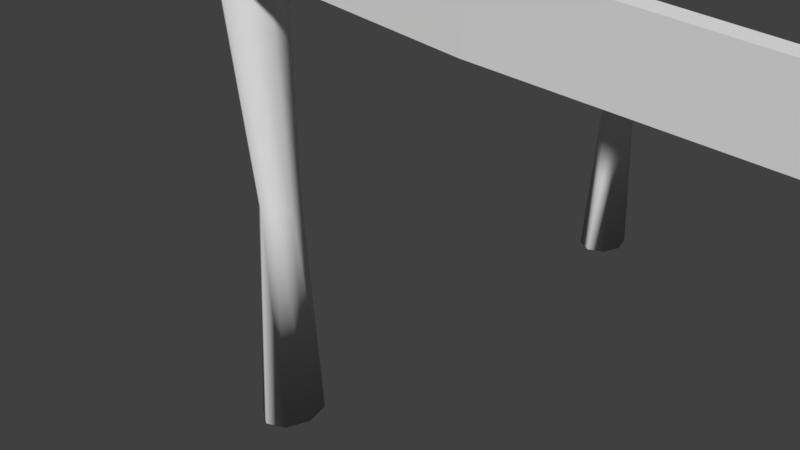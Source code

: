 # Source: Impalcatura1.blend  (saved by Blender 2.78.0; exported with 4.5.12 LTS)
import bpy
from mathutils import Matrix  # noqa: F401  (used for matrix-valued properties, if any)

bpy.ops.wm.read_factory_settings(use_empty=True)
scene = bpy.context.scene
scene.name = 'Scene'

# ---- collections
col_collection_1 = bpy.data.collections.new('Collection 1'); scene.collection.children.link(col_collection_1)

# ---- world
world_world = bpy.data.worlds.new('World'); scene.world = world_world
world_world.color = (0.05088, 0.05088, 0.05088)
world_world.use_sun_shadow = False
world_world.sun_shadow_jitter_overblur = 0.0
world_world.cycles.sampling_method = 'MANUAL'

# ---- cameras
cam_camera = bpy.data.cameras.new('Camera')
cam_camera.clip_end = 100.0
cam_camera.lens = 35.0
cam_camera.sensor_width = 32.0
cam_camera.sensor_height = 18.0
cam_camera.ortho_scale = 7.314
cam_camera.dof.focus_distance = 0.0
cam_camera.dof.aperture_fstop = 128.0

# ---- meshes
me_cube_001 = bpy.data.meshes.new('Cube.001')
me_cube_001.from_pydata([(0.003547, 41.94, 30.59), (1.783, 38.01, 30.32), (0.003547, 66.32, 30.59), (1.779, 73.63, 30.59), (0.003547, 41.94, 29.19), (1.783, 38.01, 28.92), (0.003547, 66.32, 29.19), (1.779, 73.63, 29.19), (0.001873, 5.085, 30.19), (1.777, -5.698, 30.19), (0.006147, 37.2, 30.16), (1.781, 29.69, 30.19), (1.779, -14.06, 29.19), (-0.00222, -0.01403, 29.23), (1.779, -38.44, 29.19), (-0.00222, -24.39, 29.23), (1.779, -14.06, 30.19), (-0.00222, -0.01403, 30.22), (1.779, -38.44, 30.19), (-0.00222, -24.39, 30.22), (0.0007753, 7.125, 29.31), (1.777, -5.698, 29.19), (0.005823, 40.47, 29.19), (1.781, 29.69, 29.19), (0.3109, 6.214, 29.28), (0.7549, -0.9009, 29.18), (1.198, -2.182, 29.19), (1.202, 33.2, 29.19), (0.7584, 35.9, 29.19), (0.3142, 35.59, 29.28), (1.202, 33.2, 30.36), (0.7584, 35.9, 30.19), (0.3142, 35.59, 30.1), (0.3109, 6.214, 29.99), (0.7549, -0.9009, 30.17), (1.198, -2.182, 30.19), (0.004089, 24.94, 30.19), (1.77, 14.16, 29.19), (0.004089, 24.94, 29.19), (1.77, 14.16, 30.19), (1.2, 17.68, 30.28), (0.7568, 19.75, 30.18), (0.3128, 22.7, 29.99), (1.2, 17.68, 29.19), (0.7568, 19.75, 29.19), (0.3128, 22.7, 29.28), (0.2098, 40.05, 29.09), (0.565, 41.94, 29.19), (0.9202, 38.32, 28.99), (1.275, 41.94, 29.19), (1.275, 66.32, 29.19), (0.9202, 69.94, 28.99), (0.565, 66.32, 29.19), (0.2098, 68.21, 29.09), (0.2098, 40.05, 30.7), (0.565, 39.5, 30.59), (0.9202, 38.32, 30.8), (1.275, 41.94, 30.59), (1.275, 66.32, 30.59), (0.9202, 69.94, 30.8), (0.565, 63.88, 30.59), (0.2098, 68.21, 30.7), (1.19, -5.003, 29.09), (1.443, -7.662, 29.31), (0.936, -6.035, 29.13), (0.6823, -7.662, 29.19), (0.4286, -7.662, 29.19), (0.1749, -7.662, 29.19), (0.1749, -32.04, 29.19), (0.4286, -32.04, 29.19), (0.6823, -32.04, 29.19), (0.936, -33.67, 29.13), (1.19, -34.7, 29.09), (1.443, -32.04, 29.31), (1.443, -7.662, 30.07), (1.19, -5.003, 30.3), (0.936, -6.035, 30.25), (0.6823, -7.662, 30.19), (0.4284, -8.691, 30.04), (0.1749, -7.662, 30.43), (0.1749, -32.04, 30.43), (0.4284, -33.07, 30.04), (0.6823, -32.04, 30.19), (0.936, -33.67, 30.25), (1.19, -34.7, 30.3), (1.443, -32.04, 30.07), (1.62, -50.07, 57.71), (1.62, -50.07, -3.467), (1.592, -47.86, 57.34), (1.59, -47.86, -3.467), (1.581, -42.53, 57.19), (1.578, -42.53, -3.467), (1.592, -37.19, 57.34), (1.59, -37.19, -3.467), (1.62, -34.98, 57.71), (1.62, -34.98, -3.467), (1.648, -37.19, 58.08), (1.65, -37.19, -3.467), (1.659, -42.53, 58.24), (1.662, -42.53, -3.467), (1.648, -47.86, 58.08), (1.65, -47.86, -3.467), (1.62, -42.37, 46.15), (1.62, -47.99, 31.46), (1.62, -52.53, 21.01), (1.62, -47.2, 8.769), (1.601, -45.83, 8.769), (1.592, -50.49, 21.01), (1.598, -46.39, 31.46), (1.595, -40.84, 45.95), (1.594, -42.53, 8.769), (1.581, -45.56, 21.01), (1.589, -42.53, 31.46), (1.585, -37.15, 45.48), (1.601, -39.22, 8.769), (1.592, -40.63, 21.01), (1.598, -38.66, 31.46), (1.595, -33.45, 45.0), (1.62, -37.86, 8.769), (1.62, -38.59, 21.01), (1.62, -37.06, 31.46), (1.62, -31.92, 44.8), (1.638, -39.22, 8.769), (1.647, -40.63, 21.01), (1.641, -38.66, 31.46), (1.645, -33.45, 45.0), (1.646, -42.53, 8.769), (1.659, -45.56, 21.01), (1.65, -42.53, 31.46), (1.655, -37.15, 45.48), (1.638, -45.83, 8.769), (1.647, -50.49, 21.01), (1.641, -46.39, 31.46), (1.645, -40.84, 45.95), (0.1632, -50.07, 57.71), (0.1632, -50.07, -3.467), (0.1909, -47.86, 57.34), (0.193, -47.86, -3.467), (0.2024, -42.53, 57.19), (0.2053, -42.53, -3.467), (0.1909, -37.19, 57.34), (0.193, -37.19, -3.467), (0.1632, -34.98, 57.71), (0.1632, -34.98, -3.467), (0.1354, -37.19, 58.08), (0.1334, -37.19, -3.467), (0.1239, -42.53, 58.24), (0.1211, -42.53, -3.467), (0.1354, -47.86, 58.08), (0.1334, -47.86, -3.467), (0.1632, -42.37, 46.15), (0.1632, -47.99, 31.46), (0.1632, -52.53, 21.01), (0.1632, -47.2, 8.769), (0.1816, -45.83, 8.769), (0.1907, -50.49, 21.01), (0.1848, -46.39, 31.46), (0.1881, -40.84, 45.95), (0.1892, -42.53, 8.769), (0.2021, -45.56, 21.01), (0.1937, -42.53, 31.46), (0.1984, -37.15, 45.48), (0.1816, -39.22, 8.769), (0.1907, -40.63, 21.01), (0.1848, -38.66, 31.46), (0.1881, -33.45, 45.0), (0.1632, -37.86, 8.769), (0.1632, -38.59, 21.01), (0.1632, -37.06, 31.46), (0.1632, -31.92, 44.8), (0.1447, -39.22, 8.769), (0.1357, -40.63, 21.01), (0.1416, -38.66, 31.46), (0.1382, -33.45, 45.0), (0.1371, -42.53, 8.769), (0.1243, -45.56, 21.01), (0.1326, -42.53, 31.46), (0.1279, -37.15, 45.48), (0.1447, -45.83, 8.769), (0.1357, -50.49, 21.01), (0.1416, -46.39, 31.46), (0.1382, -40.84, 45.95), (1.62, 81.5, 57.71), (1.62, 81.5, -3.467), (1.592, 79.29, 57.34), (1.59, 79.29, -3.467), (1.581, 73.95, 57.19), (1.578, 73.95, -3.467), (1.592, 68.62, 57.34), (1.59, 68.62, -3.467), (1.62, 66.41, 57.71), (1.62, 66.41, -3.467), (1.648, 68.62, 58.08), (1.65, 68.62, -3.467), (1.659, 73.95, 58.24), (1.662, 73.95, -3.467), (1.648, 79.29, 58.08), (1.65, 79.29, -3.467), (1.62, 73.8, 46.15), (1.62, 79.42, 31.46), (1.62, 83.95, 21.01), (1.62, 78.62, 8.769), (1.601, 77.25, 8.769), (1.592, 81.91, 21.01), (1.598, 77.82, 31.46), (1.595, 72.27, 45.95), (1.594, 73.95, 8.769), (1.581, 76.98, 21.01), (1.589, 73.95, 31.46), (1.585, 68.57, 45.48), (1.601, 70.65, 8.769), (1.592, 72.05, 21.01), (1.598, 70.09, 31.46), (1.595, 64.87, 45.0), (1.62, 69.28, 8.769), (1.62, 70.01, 21.01), (1.62, 68.48, 31.46), (1.62, 63.34, 44.8), (1.638, 70.65, 8.769), (1.647, 72.05, 21.01), (1.641, 70.09, 31.46), (1.645, 64.87, 45.0), (1.646, 73.95, 8.769), (1.659, 76.98, 21.01), (1.65, 73.95, 31.46), (1.655, 68.57, 45.48), (1.638, 77.25, 8.769), (1.647, 81.91, 21.01), (1.641, 77.82, 31.46), (1.645, 72.27, 45.95), (0.1632, 81.5, 57.71), (0.1632, 81.5, -3.467), (0.1909, 79.29, 57.34), (0.193, 79.29, -3.467), (0.2024, 73.95, 57.19), (0.2053, 73.95, -3.467), (0.1909, 68.62, 57.34), (0.193, 68.62, -3.467), (0.1632, 66.41, 57.71), (0.1632, 66.41, -3.467), (0.1354, 68.62, 58.08), (0.1334, 68.62, -3.467), (0.1239, 73.95, 58.24), (0.1211, 73.95, -3.467), (0.1354, 79.29, 58.08), (0.1334, 79.29, -3.467), (0.1632, 73.8, 46.15), (0.1632, 79.42, 31.46), (0.1632, 83.95, 21.01), (0.1632, 78.62, 8.769), (0.1816, 77.25, 8.769), (0.1907, 81.91, 21.01), (0.1848, 77.82, 31.46), (0.1881, 72.27, 45.95), (0.1892, 73.95, 8.769), (0.2021, 76.98, 21.01), (0.1937, 73.95, 31.46), (0.1984, 68.57, 45.48), (0.1816, 70.65, 8.769), (0.1907, 72.05, 21.01), (0.1848, 70.09, 31.46), (0.1881, 64.87, 45.0), (0.1632, 69.28, 8.769), (0.1632, 70.01, 21.01), (0.1632, 68.48, 31.46), (0.1632, 63.34, 44.8), (0.1447, 70.65, 8.769), (0.1357, 72.05, 21.01), (0.1416, 70.09, 31.46), (0.1382, 64.87, 45.0), (0.1371, 73.95, 8.769), (0.1243, 76.98, 21.01), (0.1326, 73.95, 31.46), (0.1279, 68.57, 45.48), (0.1447, 77.25, 8.769), (0.1357, 81.91, 21.01), (0.1416, 77.82, 31.46), (0.1382, 72.27, 45.95), (-0.1049, -53.06, 23.97), (-0.1103, -52.46, 21.97), (-0.104, -55.94, 23.97), (-0.1094, -55.33, 21.97), (1.893, -50.47, 18.42), (1.886, -49.64, 15.7), (1.895, -54.39, 18.42), (1.887, -53.56, 15.7), (1.254, -54.59, 20.03), (0.5892, -56.14, 22.47), (0.5808, -55.2, 19.38), (1.248, -53.94, 17.88), (0.5878, -51.68, 22.47), (1.253, -51.49, 20.03), (1.247, -50.83, 17.88), (0.5794, -50.74, 19.38), (-0.1076, 71.8, 38.5), (-0.1076, 72.49, 40.57), (-0.1068, 68.99, 38.44), (-0.1067, 69.67, 40.5), (1.89, 90.74, 37.69), (1.89, 91.68, 40.51), (1.891, 86.91, 37.61), (1.891, 87.85, 40.42), (1.251, 81.46, 38.05), (0.5849, 74.45, 37.7), (0.585, 75.51, 40.9), (1.251, 82.2, 40.28), (0.5835, 78.81, 37.8), (1.25, 84.49, 38.12), (1.25, 85.24, 40.35), (0.5836, 79.88, 41.0), (1.983, 82.22, 58.26), (1.994, 82.9, 56.16), (1.982, 84.87, 58.42), (1.993, 85.56, 56.32), (0.01414, 80.64, 46.23), (0.02931, 81.58, 43.36), (0.01306, 84.26, 46.45), (0.02822, 85.19, 43.58), (0.6451, 84.29, 50.09), (1.298, 85.07, 54.75), (1.315, 86.14, 51.5), (0.6571, 85.03, 47.83), (1.299, 80.96, 54.51), (0.646, 81.43, 49.92), (0.658, 82.17, 47.65), (1.316, 82.03, 51.25)], [], [(53, 46, 4, 6), (49, 5, 1, 57), (61, 2, 0, 54), (53, 6, 2, 61), (26, 21, 9, 35), (67, 68, 15, 13), (79, 17, 19, 80), (13, 15, 19, 17), (14, 12, 16, 18), (73, 14, 18, 85), (67, 13, 17, 79), (45, 24, 20, 38), (42, 36, 8, 33), (37, 23, 11, 39), (38, 20, 8, 36), (29, 22, 10, 32), (23, 27, 30, 11), (27, 28, 31, 30), (28, 29, 32, 31), (39, 40, 35, 9), (40, 41, 34, 35), (41, 42, 33, 34), (37, 21, 26, 43), (43, 26, 25, 44), (44, 25, 24, 45), (20, 24, 33, 8), (24, 25, 34, 33), (25, 26, 35, 34), (28, 44, 45, 29), (27, 43, 44, 28), (23, 37, 43, 27), (31, 32, 42, 41), (30, 31, 41, 40), (11, 30, 40, 39), (22, 38, 36, 10), (21, 37, 39, 9), (32, 10, 36, 42), (29, 45, 38, 22), (7, 50, 58, 3), (50, 51, 59, 58), (51, 52, 60, 59), (52, 53, 61, 60), (3, 58, 57, 1), (58, 59, 56, 57), (59, 60, 55, 56), (60, 61, 54, 55), (4, 46, 54, 0), (46, 47, 55, 54), (47, 48, 56, 55), (48, 49, 57, 56), (7, 5, 49, 50), (50, 49, 48, 51), (51, 48, 47, 52), (52, 47, 46, 53), (1, 5, 7, 3), (12, 63, 74, 16), (63, 62, 75, 74), (62, 64, 76, 75), (64, 65, 77, 76), (65, 66, 78, 77), (66, 67, 79, 78), (15, 68, 80, 19), (68, 69, 81, 80), (69, 70, 82, 81), (70, 71, 83, 82), (71, 72, 84, 83), (72, 73, 85, 84), (16, 74, 85, 18), (74, 75, 84, 85), (75, 76, 83, 84), (76, 77, 82, 83), (77, 78, 81, 82), (78, 79, 80, 81), (12, 14, 73, 63), (63, 73, 72, 62), (62, 72, 71, 64), (64, 71, 70, 65), (65, 70, 69, 66), (66, 69, 68, 67), (4, 0, 2, 6), (105, 87, 89, 106), (106, 89, 91, 110), (110, 91, 93, 114), (114, 93, 95, 118), (118, 95, 97, 122), (122, 97, 99, 126), (89, 87, 101, 99, 97, 95, 93, 91), (126, 99, 101, 130), (130, 101, 87, 105), (86, 88, 90, 92, 94, 96, 98, 100), (100, 133, 102, 86), (133, 132, 103, 102), (132, 131, 104, 103), (131, 130, 105, 104), (98, 129, 133, 100), (129, 128, 132, 133), (128, 127, 131, 132), (127, 126, 130, 131), (96, 125, 129, 98), (125, 124, 128, 129), (124, 123, 127, 128), (123, 122, 126, 127), (94, 121, 125, 96), (121, 120, 124, 125), (120, 119, 123, 124), (119, 118, 122, 123), (92, 117, 121, 94), (117, 116, 120, 121), (116, 115, 119, 120), (115, 114, 118, 119), (90, 113, 117, 92), (113, 112, 116, 117), (112, 111, 115, 116), (111, 110, 114, 115), (88, 109, 113, 90), (109, 108, 112, 113), (108, 107, 111, 112), (107, 106, 110, 111), (86, 102, 109, 88), (102, 103, 108, 109), (103, 104, 107, 108), (104, 105, 106, 107), (153, 154, 137, 135), (154, 158, 139, 137), (158, 162, 141, 139), (162, 166, 143, 141), (166, 170, 145, 143), (170, 174, 147, 145), (137, 139, 141, 143, 145, 147, 149, 135), (174, 178, 149, 147), (178, 153, 135, 149), (134, 148, 146, 144, 142, 140, 138, 136), (148, 134, 150, 181), (181, 150, 151, 180), (180, 151, 152, 179), (179, 152, 153, 178), (146, 148, 181, 177), (177, 181, 180, 176), (176, 180, 179, 175), (175, 179, 178, 174), (144, 146, 177, 173), (173, 177, 176, 172), (172, 176, 175, 171), (171, 175, 174, 170), (142, 144, 173, 169), (169, 173, 172, 168), (168, 172, 171, 167), (167, 171, 170, 166), (140, 142, 169, 165), (165, 169, 168, 164), (164, 168, 167, 163), (163, 167, 166, 162), (138, 140, 165, 161), (161, 165, 164, 160), (160, 164, 163, 159), (159, 163, 162, 158), (136, 138, 161, 157), (157, 161, 160, 156), (156, 160, 159, 155), (155, 159, 158, 154), (134, 136, 157, 150), (150, 157, 156, 151), (151, 156, 155, 152), (152, 155, 154, 153), (201, 202, 185, 183), (202, 206, 187, 185), (206, 210, 189, 187), (210, 214, 191, 189), (214, 218, 193, 191), (218, 222, 195, 193), (185, 187, 189, 191, 193, 195, 197, 183), (222, 226, 197, 195), (226, 201, 183, 197), (182, 196, 194, 192, 190, 188, 186, 184), (196, 182, 198, 229), (229, 198, 199, 228), (228, 199, 200, 227), (227, 200, 201, 226), (194, 196, 229, 225), (225, 229, 228, 224), (224, 228, 227, 223), (223, 227, 226, 222), (192, 194, 225, 221), (221, 225, 224, 220), (220, 224, 223, 219), (219, 223, 222, 218), (190, 192, 221, 217), (217, 221, 220, 216), (216, 220, 219, 215), (215, 219, 218, 214), (188, 190, 217, 213), (213, 217, 216, 212), (212, 216, 215, 211), (211, 215, 214, 210), (186, 188, 213, 209), (209, 213, 212, 208), (208, 212, 211, 207), (207, 211, 210, 206), (184, 186, 209, 205), (205, 209, 208, 204), (204, 208, 207, 203), (203, 207, 206, 202), (182, 184, 205, 198), (198, 205, 204, 199), (199, 204, 203, 200), (200, 203, 202, 201), (249, 231, 233, 250), (250, 233, 235, 254), (254, 235, 237, 258), (258, 237, 239, 262), (262, 239, 241, 266), (266, 241, 243, 270), (233, 231, 245, 243, 241, 239, 237, 235), (270, 243, 245, 274), (274, 245, 231, 249), (230, 232, 234, 236, 238, 240, 242, 244), (244, 277, 246, 230), (277, 276, 247, 246), (276, 275, 248, 247), (275, 274, 249, 248), (242, 273, 277, 244), (273, 272, 276, 277), (272, 271, 275, 276), (271, 270, 274, 275), (240, 269, 273, 242), (269, 268, 272, 273), (268, 267, 271, 272), (267, 266, 270, 271), (238, 265, 269, 240), (265, 264, 268, 269), (264, 263, 267, 268), (263, 262, 266, 267), (236, 261, 265, 238), (261, 260, 264, 265), (260, 259, 263, 264), (259, 258, 262, 263), (234, 257, 261, 236), (257, 256, 260, 261), (256, 255, 259, 260), (255, 254, 258, 259), (232, 253, 257, 234), (253, 252, 256, 257), (252, 251, 255, 256), (251, 250, 254, 255), (230, 246, 253, 232), (246, 247, 252, 253), (247, 248, 251, 252), (248, 249, 250, 251), (278, 279, 281, 280), (286, 289, 285, 284), (284, 285, 283, 282), (290, 293, 279, 278), (286, 284, 282, 291), (288, 281, 279, 293), (285, 289, 292, 283), (289, 288, 293, 292), (280, 287, 290, 278), (287, 286, 291, 290), (282, 283, 292, 291), (291, 292, 293, 290), (280, 281, 288, 287), (287, 288, 289, 286), (294, 296, 297, 295), (302, 300, 301, 305), (300, 298, 299, 301), (306, 294, 295, 309), (302, 307, 298, 300), (304, 309, 295, 297), (301, 299, 308, 305), (305, 308, 309, 304), (296, 294, 306, 303), (303, 306, 307, 302), (298, 307, 308, 299), (307, 306, 309, 308), (296, 303, 304, 297), (303, 302, 305, 304), (310, 311, 313, 312), (318, 321, 317, 316), (316, 317, 315, 314), (322, 325, 311, 310), (318, 316, 314, 323), (320, 313, 311, 325), (317, 321, 324, 315), (321, 320, 325, 324), (312, 319, 322, 310), (319, 318, 323, 322), (314, 315, 324, 323), (323, 324, 325, 322), (312, 313, 320, 319), (319, 320, 321, 318)])
me_cube_001.polygons.foreach_set('use_smooth', [0, 0, 0, 0, 0, 0, 0, 0, 0, 0, 0, 0, 0, 0, 0, 0, 0, 0, 0, 0, 0, 0, 0, 0, 0, 0, 0, 0, 0, 0, 0, 0, 0, 0, 0, 0, 0, 0, 0, 0, 0, 0, 0, 0, 0, 0, 0, 0, 0, 0, 0, 0, 0, 0, 0, 0, 0, 0, 0, 0, 0, 0, 0, 0, 0, 0, 0, 0, 0, 0, 0, 0, 0, 0, 0, 0, 0, 0, 0, 0, 1, 1, 1, 1, 1, 1, 1, 1, 1, 1, 1, 1, 1, 1, 1, 1, 1, 1, 1, 1, 1, 1, 1, 1, 1, 1, 1, 1, 1, 1, 1, 1, 1, 1, 1, 1, 1, 1, 1, 1, 1, 1, 1, 1, 1, 1, 1, 1, 1, 1, 1, 1, 1, 1, 1, 1, 1, 1, 1, 1, 1, 1, 1, 1, 1, 1, 1, 1, 1, 1, 1, 1, 1, 1, 1, 1, 1, 1, 1, 1, 1, 1, 1, 1, 1, 1, 1, 1, 1, 1, 1, 1, 1, 1, 1, 1, 1, 1, 1, 1, 1, 1, 1, 1, 1, 1, 1, 1, 1, 1, 1, 1, 1, 1, 1, 1, 1, 1, 1, 1, 1, 1, 1, 1, 1, 1, 1, 1, 1, 1, 1, 1, 1, 1, 1, 1, 1, 1, 1, 1, 1, 1, 1, 1, 1, 1, 1, 1, 1, 1, 1, 1, 1, 1, 1, 1, 1, 1, 1, 1, 1, 1, 1, 1, 1, 1, 1, 1, 0, 0, 0, 0, 0, 0, 0, 0, 0, 0, 0, 0, 0, 0, 0, 0, 0, 0, 0, 0, 0, 0, 0, 0, 0, 0, 0, 0, 0, 0, 0, 0, 0, 0, 0, 0, 0, 0, 0, 0, 0, 0])
_uv = me_cube_001.uv_layers.new(name='UVMap')
_uv.uv.foreach_set('vector', [0.8015, 0.3152, 0.8015, 0.4417, 1.001, 0.4417, 1.001, 0.3152, 0.2, 0.7978, 3.166e-05, 0.7978, 3.16e-05, 0.5798, 0.2, 0.5798, 0.8, 0.6593, 0.9999, 0.6593, 0.9999, 0.86, 0.8, 0.86, 0.8, 0.506, 1.0, 0.506, 1.0, 0.6059, 0.8, 0.6059, 0.25, 0.7978, 3.166e-05, 0.7978, 3.16e-05, 0.5798, 0.25, 0.5798, 0.8586, 0.3152, 0.8586, 0.4417, 1.001, 0.4417, 1.001, 0.3152, 0.8571, 0.2861, 0.9999, 0.2861, 0.9999, 0.4832, 0.8571, 0.4832, 0.0003563, 0.4421, 0.4697, 0.4437, 0.4697, 0.5072, -0.002744, 0.5041, 0.9986, 0.5047, 0.5034, 0.5047, 0.5034, 0.4452, 0.9986, 0.4452, 0.1429, 0.7978, 3.166e-05, 0.7978, 3.16e-05, 0.5798, 0.1429, 0.5798, 0.8571, 0.506, 1.0, 0.506, 1.0, 0.6059, 0.8571, 0.6059, 0.7515, 0.3785, 0.7515, 0.4417, 1.001, 0.4417, 1.001, 0.3785, 0.7524, 0.7577, 1.002, 0.7577, 1.002, 0.8528, 0.7524, 0.8528, 0.751, 0.5047, 0.5034, 0.5047, 0.5034, 0.4452, 0.751, 0.4452, 0.235, 0.4429, 0.4697, 0.4437, 0.4697, 0.5072, 0.2335, 0.5057, 0.75, 0.506, 1.0, 0.506, 1.0, 0.6059, 0.75, 0.6059, 3.16e-05, 0.506, 0.25, 0.506, 0.25, 0.6059, 3.172e-05, 0.6059, 0.25, 0.506, 0.5, 0.506, 0.5, 0.6059, 0.25, 0.6059, 0.5, 0.506, 0.75, 0.506, 0.75, 0.6059, 0.5, 0.6059, 0.002544, 0.7577, 0.2525, 0.7577, 0.2525, 0.8528, 0.002544, 0.8528, 0.2525, 0.7577, 0.5025, 0.7577, 0.5025, 0.8528, 0.2525, 0.8528, 0.5025, 0.7577, 0.7524, 0.7577, 0.7524, 0.8528, 0.5025, 0.8528, 0.001633, 0.3785, 0.001633, 0.4417, 0.2516, 0.4417, 0.2516, 0.3785, 0.2516, 0.3785, 0.2516, 0.4417, 0.5016, 0.4417, 0.5016, 0.3785, 0.5016, 0.3785, 0.5016, 0.4417, 0.7515, 0.4417, 0.7515, 0.3785, 1.0, 0.7978, 0.75, 0.7978, 0.75, 0.5798, 1.0, 0.5798, 0.75, 0.7978, 0.5, 0.7978, 0.5, 0.5798, 0.75, 0.5798, 0.5, 0.7978, 0.25, 0.7978, 0.25, 0.5798, 0.5, 0.5798, 0.5016, 0.3152, 0.5016, 0.3785, 0.7515, 0.3785, 0.7515, 0.3152, 0.2516, 0.3152, 0.2516, 0.3785, 0.5016, 0.3785, 0.5016, 0.3152, 0.001633, 0.3152, 0.001633, 0.3785, 0.2516, 0.3785, 0.2516, 0.3152, 0.5025, 0.6627, 0.7524, 0.6627, 0.7524, 0.7577, 0.5025, 0.7577, 0.2525, 0.6627, 0.5025, 0.6627, 0.5025, 0.7577, 0.2525, 0.7577, 0.002544, 0.6627, 0.2525, 0.6627, 0.2525, 0.7577, 0.002544, 0.7577, 0.0003563, 0.4421, 0.235, 0.4429, 0.2335, 0.5057, -0.002744, 0.5041, 0.9986, 0.5047, 0.751, 0.5047, 0.751, 0.4452, 0.9986, 0.4452, 0.7524, 0.6627, 1.002, 0.6627, 1.002, 0.7577, 0.7524, 0.7577, 0.7515, 0.3152, 0.7515, 0.3785, 1.001, 0.3785, 1.001, 0.3152, 3.16e-05, 0.506, 0.2, 0.506, 0.2, 0.6059, 3.172e-05, 0.6059, 0.2, 0.506, 0.4, 0.506, 0.4, 0.6059, 0.2, 0.6059, 0.4, 0.506, 0.6, 0.506, 0.6, 0.6059, 0.4, 0.6059, 0.6, 0.506, 0.8, 0.506, 0.8, 0.6059, 0.6, 0.6059, 8.29e-05, 0.6593, 0.2, 0.6593, 0.2, 0.86, 8.296e-05, 0.86, 0.2, 0.6593, 0.4, 0.6593, 0.4, 0.86, 0.2, 0.86, 0.4, 0.6593, 0.6, 0.6593, 0.6, 0.86, 0.4, 0.86, 0.6, 0.6593, 0.8, 0.6593, 0.8, 0.86, 0.6, 0.86, 1.0, 0.7978, 0.8, 0.7978, 0.8, 0.5798, 1.0, 0.5798, 0.8, 0.7978, 0.6, 0.7978, 0.6, 0.5798, 0.8, 0.5798, 0.6, 0.7978, 0.4, 0.7978, 0.4, 0.5798, 0.6, 0.5798, 0.4, 0.7978, 0.2, 0.7978, 0.2, 0.5798, 0.4, 0.5798, 0.001633, 0.3152, 0.001633, 0.4417, 0.2016, 0.4417, 0.2016, 0.3152, 0.2016, 0.3152, 0.2016, 0.4417, 0.4016, 0.4417, 0.4016, 0.3152, 0.4016, 0.3152, 0.4016, 0.4417, 0.6015, 0.4417, 0.6015, 0.3152, 0.6015, 0.3152, 0.6015, 0.4417, 0.8015, 0.4417, 0.8015, 0.3152, 8.296e-05, 0.3183, 0.001633, 0.4417, 3.16e-05, 0.506, 8.29e-05, 0.1945, 3.16e-05, 0.506, 0.1429, 0.506, 0.1429, 0.6059, 3.172e-05, 0.6059, 0.1429, 0.506, 0.2857, 0.506, 0.2857, 0.6059, 0.1429, 0.6059, 0.2857, 0.506, 0.4286, 0.506, 0.4286, 0.6059, 0.2857, 0.6059, 0.4286, 0.506, 0.5714, 0.506, 0.5714, 0.6059, 0.4286, 0.6059, 0.5714, 0.506, 0.7143, 0.506, 0.7143, 0.6059, 0.5714, 0.6059, 0.7143, 0.506, 0.8571, 0.506, 0.8571, 0.6059, 0.7143, 0.6059, 1.0, 0.7978, 0.8571, 0.7978, 0.8571, 0.5798, 1.0, 0.5798, 0.8571, 0.7978, 0.7143, 0.7978, 0.7143, 0.5798, 0.8571, 0.5798, 0.7143, 0.7978, 0.5714, 0.7978, 0.5714, 0.5798, 0.7143, 0.5798, 0.5714, 0.7978, 0.4286, 0.7978, 0.4286, 0.5798, 0.5714, 0.5798, 0.4286, 0.7978, 0.2857, 0.7978, 0.2857, 0.5798, 0.4286, 0.5798, 0.2857, 0.7978, 0.1429, 0.7978, 0.1429, 0.5798, 0.2857, 0.5798, 8.29e-05, 0.2861, 0.1429, 0.2861, 0.1429, 0.4832, 8.296e-05, 0.4832, 0.1429, 0.2861, 0.2857, 0.2861, 0.2857, 0.4832, 0.1429, 0.4832, 0.2857, 0.2861, 0.4286, 0.2861, 0.4286, 0.4832, 0.2857, 0.4832, 0.4286, 0.2861, 0.5714, 0.2861, 0.5714, 0.4832, 0.4286, 0.4832, 0.5714, 0.2861, 0.7143, 0.2861, 0.7143, 0.4832, 0.5714, 0.4832, 0.7143, 0.2861, 0.8571, 0.2861, 0.8571, 0.4832, 0.7143, 0.4832, 0.001633, 0.3152, 0.001633, 0.4417, 0.1445, 0.4417, 0.1445, 0.3152, 0.1445, 0.3152, 0.1445, 0.4417, 0.2873, 0.4417, 0.2873, 0.3152, 0.2873, 0.3152, 0.2873, 0.4417, 0.4301, 0.4417, 0.4301, 0.3152, 0.4301, 0.3152, 0.4301, 0.4417, 0.573, 0.4417, 0.573, 0.3152, 0.573, 0.3152, 0.573, 0.4417, 0.7158, 0.4417, 0.7158, 0.3152, 0.7158, 0.3152, 0.7158, 0.4417, 0.8586, 0.4417, 0.8586, 0.3152, 1.001, 0.4417, 0.9999, 0.3183, 1.0, 0.6059, 1.001, 0.3152, 0.117, 0.8, 0.1169, 0.9999, 6.188e-05, 0.9998, 0.0001309, 0.7999, 0.993, 0.8, 0.993, 0.9999, 0.881, 0.9999, 0.881, 0.8, 0.8749, 0.8, 0.8749, 0.9999, 0.758, 0.9999, 0.758, 0.8, 0.7512, 0.7999, 0.7512, 0.9999, 0.6279, 0.9999, 0.6279, 0.7999, 0.6183, 0.8, 0.6183, 0.9999, 0.5023, 0.9998, 0.5024, 0.7999, 0.5033, 0.8, 0.5033, 0.9999, 0.3766, 0.9999, 0.3766, 0.8, 0.9999, 0.7068, 0.8535, 0.9996, 0.6465, 0.9996, 0.5001, 0.7068, 0.5001, 0.2929, 0.6465, 0.0001414, 0.8535, 0.0001413, 0.9999, 0.2929, 0.3778, 0.8, 0.3778, 0.9999, 0.2511, 0.9999, 0.2511, 0.8, 0.2498, 0.8, 0.2498, 0.9999, 0.1256, 0.9998, 0.1256, 0.7999, 0.3535, 0.0001413, 0.4999, 0.2929, 0.4999, 0.7068, 0.3535, 0.9996, 0.1465, 0.9996, 0.0001413, 0.7068, 0.0001413, 0.2929, 0.1465, 0.0001415, 0.2501, 0.000194, 0.25, 0.2001, 0.1258, 0.2, 0.1259, 6.188e-05, 0.25, 0.2001, 0.25, 0.4001, 0.1258, 0.4, 0.1258, 0.2, 0.25, 0.4001, 0.2499, 0.6, 0.1257, 0.5999, 0.1258, 0.4, 0.2499, 0.6, 0.2498, 0.8, 0.1256, 0.7999, 0.1257, 0.5999, 0.3778, 6.185e-05, 0.3778, 0.2, 0.2511, 0.2, 0.2511, 6.185e-05, 0.3778, 0.2, 0.3778, 0.4, 0.2511, 0.4, 0.2511, 0.2, 0.3778, 0.4, 0.3778, 0.6, 0.2511, 0.6, 0.2511, 0.4, 0.3778, 0.6, 0.3778, 0.8, 0.2511, 0.8, 0.2511, 0.6, 0.5033, 6.185e-05, 0.5033, 0.2, 0.3766, 0.2, 0.3766, 6.185e-05, 0.5033, 0.2, 0.5033, 0.4, 0.3766, 0.4, 0.3766, 0.2, 0.5033, 0.4, 0.5033, 0.6, 0.3766, 0.6, 0.3766, 0.4, 0.5033, 0.6, 0.5033, 0.8, 0.3766, 0.8, 0.3766, 0.6, 0.6186, 0.0001939, 0.6186, 0.2001, 0.5026, 0.2, 0.5027, 6.188e-05, 0.6186, 0.2001, 0.6185, 0.4001, 0.5025, 0.4, 0.5026, 0.2, 0.6185, 0.4001, 0.6184, 0.6, 0.5025, 0.5999, 0.5025, 0.4, 0.6184, 0.6, 0.6183, 0.8, 0.5024, 0.7999, 0.5025, 0.5999, 0.7512, -1.359e-05, 0.7512, 0.2, 0.6279, 0.2, 0.6279, -1.359e-05, 0.7512, 0.2, 0.7512, 0.3999, 0.6279, 0.3999, 0.6279, 0.2, 0.7512, 0.3999, 0.7512, 0.5999, 0.6279, 0.5999, 0.6279, 0.3999, 0.7512, 0.5999, 0.7512, 0.7999, 0.6279, 0.7999, 0.6279, 0.5999, 0.8749, 6.185e-05, 0.8749, 0.2, 0.758, 0.2, 0.758, 6.185e-05, 0.8749, 0.2, 0.8749, 0.4, 0.758, 0.4, 0.758, 0.2, 0.8749, 0.4, 0.8749, 0.6, 0.758, 0.6, 0.758, 0.4, 0.8749, 0.6, 0.8749, 0.8, 0.758, 0.8, 0.758, 0.6, 0.993, 6.185e-05, 0.993, 0.2, 0.881, 0.2, 0.881, 6.185e-05, 0.993, 0.2, 0.993, 0.4, 0.881, 0.4, 0.881, 0.2, 0.993, 0.4, 0.993, 0.6, 0.881, 0.6, 0.881, 0.4, 0.993, 0.6, 0.993, 0.8, 0.881, 0.8, 0.881, 0.6, 0.1172, 0.0001939, 0.1172, 0.2001, 0.000338, 0.2, 0.000407, 6.188e-05, 0.1172, 0.2001, 0.1171, 0.4001, 0.000269, 0.4, 0.000338, 0.2, 0.1171, 0.4001, 0.117, 0.6, 0.0001999, 0.5999, 0.000269, 0.4, 0.117, 0.6, 0.117, 0.8, 0.0001309, 0.7999, 0.0001999, 0.5999, 0.117, 0.8, 0.0001309, 0.7999, 6.188e-05, 0.9998, 0.1169, 0.9999, 0.993, 0.8, 0.881, 0.8, 0.881, 0.9999, 0.993, 0.9999, 0.8749, 0.8, 0.758, 0.8, 0.758, 0.9999, 0.8749, 0.9999, 0.7512, 0.7999, 0.6279, 0.7999, 0.6279, 0.9999, 0.7512, 0.9999, 0.6183, 0.8, 0.5024, 0.7999, 0.5023, 0.9998, 0.6183, 0.9999, 0.5033, 0.8, 0.3766, 0.8, 0.3766, 0.9999, 0.5033, 0.9999, 0.9999, 0.7068, 0.9999, 0.2929, 0.8535, 0.0001413, 0.6465, 0.0001414, 0.5001, 0.2929, 0.5001, 0.7068, 0.6465, 0.9996, 0.8535, 0.9996, 0.3778, 0.8, 0.2511, 0.8, 0.2511, 0.9999, 0.3778, 0.9999, 0.2498, 0.8, 0.1256, 0.7999, 0.1256, 0.9998, 0.2498, 0.9999, 0.3535, 0.0001413, 0.1465, 0.0001415, 0.0001413, 0.2929, 0.0001413, 0.7068, 0.1465, 0.9996, 0.3535, 0.9996, 0.4999, 0.7068, 0.4999, 0.2929, 0.2501, 0.000194, 0.1259, 6.188e-05, 0.1258, 0.2, 0.25, 0.2001, 0.25, 0.2001, 0.1258, 0.2, 0.1258, 0.4, 0.25, 0.4001, 0.25, 0.4001, 0.1258, 0.4, 0.1257, 0.5999, 0.2499, 0.6, 0.2499, 0.6, 0.1257, 0.5999, 0.1256, 0.7999, 0.2498, 0.8, 0.3778, 6.185e-05, 0.2511, 6.185e-05, 0.2511, 0.2, 0.3778, 0.2, 0.3778, 0.2, 0.2511, 0.2, 0.2511, 0.4, 0.3778, 0.4, 0.3778, 0.4, 0.2511, 0.4, 0.2511, 0.6, 0.3778, 0.6, 0.3778, 0.6, 0.2511, 0.6, 0.2511, 0.8, 0.3778, 0.8, 0.5033, 6.185e-05, 0.3766, 6.185e-05, 0.3766, 0.2, 0.5033, 0.2, 0.5033, 0.2, 0.3766, 0.2, 0.3766, 0.4, 0.5033, 0.4, 0.5033, 0.4, 0.3766, 0.4, 0.3766, 0.6, 0.5033, 0.6, 0.5033, 0.6, 0.3766, 0.6, 0.3766, 0.8, 0.5033, 0.8, 0.6186, 0.0001939, 0.5027, 6.188e-05, 0.5026, 0.2, 0.6186, 0.2001, 0.6186, 0.2001, 0.5026, 0.2, 0.5025, 0.4, 0.6185, 0.4001, 0.6185, 0.4001, 0.5025, 0.4, 0.5025, 0.5999, 0.6184, 0.6, 0.6184, 0.6, 0.5025, 0.5999, 0.5024, 0.7999, 0.6183, 0.8, 0.7512, -1.359e-05, 0.6279, -1.359e-05, 0.6279, 0.2, 0.7512, 0.2, 0.7512, 0.2, 0.6279, 0.2, 0.6279, 0.3999, 0.7512, 0.3999, 0.7512, 0.3999, 0.6279, 0.3999, 0.6279, 0.5999, 0.7512, 0.5999, 0.7512, 0.5999, 0.6279, 0.5999, 0.6279, 0.7999, 0.7512, 0.7999, 0.8749, 6.185e-05, 0.758, 6.185e-05, 0.758, 0.2, 0.8749, 0.2, 0.8749, 0.2, 0.758, 0.2, 0.758, 0.4, 0.8749, 0.4, 0.8749, 0.4, 0.758, 0.4, 0.758, 0.6, 0.8749, 0.6, 0.8749, 0.6, 0.758, 0.6, 0.758, 0.8, 0.8749, 0.8, 0.993, 6.185e-05, 0.881, 6.185e-05, 0.881, 0.2, 0.993, 0.2, 0.993, 0.2, 0.881, 0.2, 0.881, 0.4, 0.993, 0.4, 0.993, 0.4, 0.881, 0.4, 0.881, 0.6, 0.993, 0.6, 0.993, 0.6, 0.881, 0.6, 0.881, 0.8, 0.993, 0.8, 0.1172, 0.0001939, 0.000407, 6.188e-05, 0.000338, 0.2, 0.1172, 0.2001, 0.1172, 0.2001, 0.000338, 0.2, 0.000269, 0.4, 0.1171, 0.4001, 0.1171, 0.4001, 0.000269, 0.4, 0.0001999, 0.5999, 0.117, 0.6, 0.117, 0.6, 0.0001999, 0.5999, 0.0001309, 0.7999, 0.117, 0.8, 0.117, 0.8, 0.0001309, 0.7999, 6.188e-05, 0.9998, 0.1169, 0.9999, 0.993, 0.8, 0.881, 0.8, 0.881, 0.9999, 0.993, 0.9999, 0.8749, 0.8, 0.758, 0.8, 0.758, 0.9999, 0.8749, 0.9999, 0.7512, 0.7999, 0.6279, 0.7999, 0.6279, 0.9999, 0.7512, 0.9999, 0.6183, 0.8, 0.5024, 0.7999, 0.5023, 0.9998, 0.6183, 0.9999, 0.5033, 0.8, 0.3766, 0.8, 0.3766, 0.9999, 0.5033, 0.9999, 0.9999, 0.7068, 0.9999, 0.2929, 0.8535, 0.0001413, 0.6465, 0.0001414, 0.5001, 0.2929, 0.5001, 0.7068, 0.6465, 0.9996, 0.8535, 0.9996, 0.3778, 0.8, 0.2511, 0.8, 0.2511, 0.9999, 0.3778, 0.9999, 0.2498, 0.8, 0.1256, 0.7999, 0.1256, 0.9998, 0.2498, 0.9999, 0.3535, 0.0001413, 0.1465, 0.0001415, 0.0001413, 0.2929, 0.0001413, 0.7068, 0.1465, 0.9996, 0.3535, 0.9996, 0.4999, 0.7068, 0.4999, 0.2929, 0.2501, 0.000194, 0.1259, 6.188e-05, 0.1258, 0.2, 0.25, 0.2001, 0.25, 0.2001, 0.1258, 0.2, 0.1258, 0.4, 0.25, 0.4001, 0.25, 0.4001, 0.1258, 0.4, 0.1257, 0.5999, 0.2499, 0.6, 0.2499, 0.6, 0.1257, 0.5999, 0.1256, 0.7999, 0.2498, 0.8, 0.3778, 6.185e-05, 0.2511, 6.185e-05, 0.2511, 0.2, 0.3778, 0.2, 0.3778, 0.2, 0.2511, 0.2, 0.2511, 0.4, 0.3778, 0.4, 0.3778, 0.4, 0.2511, 0.4, 0.2511, 0.6, 0.3778, 0.6, 0.3778, 0.6, 0.2511, 0.6, 0.2511, 0.8, 0.3778, 0.8, 0.5033, 6.185e-05, 0.3766, 6.185e-05, 0.3766, 0.2, 0.5033, 0.2, 0.5033, 0.2, 0.3766, 0.2, 0.3766, 0.4, 0.5033, 0.4, 0.5033, 0.4, 0.3766, 0.4, 0.3766, 0.6, 0.5033, 0.6, 0.5033, 0.6, 0.3766, 0.6, 0.3766, 0.8, 0.5033, 0.8, 0.6186, 0.0001939, 0.5027, 6.188e-05, 0.5026, 0.2, 0.6186, 0.2001, 0.6186, 0.2001, 0.5026, 0.2, 0.5025, 0.4, 0.6185, 0.4001, 0.6185, 0.4001, 0.5025, 0.4, 0.5025, 0.5999, 0.6184, 0.6, 0.6184, 0.6, 0.5025, 0.5999, 0.5024, 0.7999, 0.6183, 0.8, 0.7512, -1.359e-05, 0.6279, -1.359e-05, 0.6279, 0.2, 0.7512, 0.2, 0.7512, 0.2, 0.6279, 0.2, 0.6279, 0.3999, 0.7512, 0.3999, 0.7512, 0.3999, 0.6279, 0.3999, 0.6279, 0.5999, 0.7512, 0.5999, 0.7512, 0.5999, 0.6279, 0.5999, 0.6279, 0.7999, 0.7512, 0.7999, 0.8749, 6.185e-05, 0.758, 6.185e-05, 0.758, 0.2, 0.8749, 0.2, 0.8749, 0.2, 0.758, 0.2, 0.758, 0.4, 0.8749, 0.4, 0.8749, 0.4, 0.758, 0.4, 0.758, 0.6, 0.8749, 0.6, 0.8749, 0.6, 0.758, 0.6, 0.758, 0.8, 0.8749, 0.8, 0.993, 6.185e-05, 0.881, 6.185e-05, 0.881, 0.2, 0.993, 0.2, 0.993, 0.2, 0.881, 0.2, 0.881, 0.4, 0.993, 0.4, 0.993, 0.4, 0.881, 0.4, 0.881, 0.6, 0.993, 0.6, 0.993, 0.6, 0.881, 0.6, 0.881, 0.8, 0.993, 0.8, 0.1172, 0.0001939, 0.000407, 6.188e-05, 0.000338, 0.2, 0.1172, 0.2001, 0.1172, 0.2001, 0.000338, 0.2, 0.000269, 0.4, 0.1171, 0.4001, 0.1171, 0.4001, 0.000269, 0.4, 0.0001999, 0.5999, 0.117, 0.6, 0.117, 0.6, 0.0001999, 0.5999, 0.0001309, 0.7999, 0.117, 0.8, 0.117, 0.8, 0.1169, 0.9999, 6.188e-05, 0.9998, 0.0001309, 0.7999, 0.993, 0.8, 0.993, 0.9999, 0.881, 0.9999, 0.881, 0.8, 0.8749, 0.8, 0.8749, 0.9999, 0.758, 0.9999, 0.758, 0.8, 0.7512, 0.7999, 0.7512, 0.9999, 0.6279, 0.9999, 0.6279, 0.7999, 0.6183, 0.8, 0.6183, 0.9999, 0.5023, 0.9998, 0.5024, 0.7999, 0.5033, 0.8, 0.5033, 0.9999, 0.3766, 0.9999, 0.3766, 0.8, 0.9999, 0.7068, 0.8535, 0.9996, 0.6465, 0.9996, 0.5001, 0.7068, 0.5001, 0.2929, 0.6465, 0.0001414, 0.8535, 0.0001413, 0.9999, 0.2929, 0.3778, 0.8, 0.3778, 0.9999, 0.2511, 0.9999, 0.2511, 0.8, 0.2498, 0.8, 0.2498, 0.9999, 0.1256, 0.9998, 0.1256, 0.7999, 0.3535, 0.0001413, 0.4999, 0.2929, 0.4999, 0.7068, 0.3535, 0.9996, 0.1465, 0.9996, 0.0001413, 0.7068, 0.0001413, 0.2929, 0.1465, 0.0001415, 0.2501, 0.000194, 0.25, 0.2001, 0.1258, 0.2, 0.1259, 6.188e-05, 0.25, 0.2001, 0.25, 0.4001, 0.1258, 0.4, 0.1258, 0.2, 0.25, 0.4001, 0.2499, 0.6, 0.1257, 0.5999, 0.1258, 0.4, 0.2499, 0.6, 0.2498, 0.8, 0.1256, 0.7999, 0.1257, 0.5999, 0.3778, 6.185e-05, 0.3778, 0.2, 0.2511, 0.2, 0.2511, 6.185e-05, 0.3778, 0.2, 0.3778, 0.4, 0.2511, 0.4, 0.2511, 0.2, 0.3778, 0.4, 0.3778, 0.6, 0.2511, 0.6, 0.2511, 0.4, 0.3778, 0.6, 0.3778, 0.8, 0.2511, 0.8, 0.2511, 0.6, 0.5033, 6.185e-05, 0.5033, 0.2, 0.3766, 0.2, 0.3766, 6.185e-05, 0.5033, 0.2, 0.5033, 0.4, 0.3766, 0.4, 0.3766, 0.2, 0.5033, 0.4, 0.5033, 0.6, 0.3766, 0.6, 0.3766, 0.4, 0.5033, 0.6, 0.5033, 0.8, 0.3766, 0.8, 0.3766, 0.6, 0.6186, 0.0001939, 0.6186, 0.2001, 0.5026, 0.2, 0.5027, 6.188e-05, 0.6186, 0.2001, 0.6185, 0.4001, 0.5025, 0.4, 0.5026, 0.2, 0.6185, 0.4001, 0.6184, 0.6, 0.5025, 0.5999, 0.5025, 0.4, 0.6184, 0.6, 0.6183, 0.8, 0.5024, 0.7999, 0.5025, 0.5999, 0.7512, -1.359e-05, 0.7512, 0.2, 0.6279, 0.2, 0.6279, -1.359e-05, 0.7512, 0.2, 0.7512, 0.3999, 0.6279, 0.3999, 0.6279, 0.2, 0.7512, 0.3999, 0.7512, 0.5999, 0.6279, 0.5999, 0.6279, 0.3999, 0.7512, 0.5999, 0.7512, 0.7999, 0.6279, 0.7999, 0.6279, 0.5999, 0.8749, 6.185e-05, 0.8749, 0.2, 0.758, 0.2, 0.758, 6.185e-05, 0.8749, 0.2, 0.8749, 0.4, 0.758, 0.4, 0.758, 0.2, 0.8749, 0.4, 0.8749, 0.6, 0.758, 0.6, 0.758, 0.4, 0.8749, 0.6, 0.8749, 0.8, 0.758, 0.8, 0.758, 0.6, 0.993, 6.185e-05, 0.993, 0.2, 0.881, 0.2, 0.881, 6.185e-05, 0.993, 0.2, 0.993, 0.4, 0.881, 0.4, 0.881, 0.2, 0.993, 0.4, 0.993, 0.6, 0.881, 0.6, 0.881, 0.4, 0.993, 0.6, 0.993, 0.8, 0.881, 0.8, 0.881, 0.6, 0.1172, 0.0001939, 0.1172, 0.2001, 0.000338, 0.2, 0.000407, 6.188e-05, 0.1172, 0.2001, 0.1171, 0.4001, 0.000269, 0.4, 0.000338, 0.2, 0.1171, 0.4001, 0.117, 0.6, 0.0001999, 0.5999, 0.000269, 0.4, 0.117, 0.6, 0.117, 0.8, 0.0001309, 0.7999, 0.0001999, 0.5999, 0.0, 0.0, 1.0, 0.0, 1.0, 0.9862, 0.0, 0.9862, 0.006301, 0.6398, 0.006301, 0.2623, 0.9986, 0.2623, 0.9986, 0.6398, 0.0, 0.0, 1.0, 0.0, 1.0, 0.9862, 0.0, 0.9862, 0.04162, 0.9519, 0.04162, 0.0343, 0.9584, 0.0343, 0.9584, 0.9519, 0.0, 0.6339, 1.0, 0.6339, 1.0, 0.269, 0.0, 0.269, 0.0, 0.0, 1.0, 0.0, 1.0, 0.9862, 0.0, 0.9862, 0.0, 0.0, 1.0, 0.0, 1.0, 0.9862, 0.0, 0.9862, 0.0, 0.0, 1.0, 0.0, 1.0, 0.9862, 0.0, 0.9862, 0.0, 0.6339, 1.0, 0.6339, 1.0, 0.269, 0.0, 0.269, 0.0, 0.6339, 1.0, 0.6339, 1.0, 0.269, 0.0, 0.269, 0.04162, 0.9519, 0.04162, 0.0343, 0.9584, 0.0343, 0.9584, 0.9519, 0.04162, 0.9519, 0.04162, 0.0343, 0.9584, 0.0343, 0.9584, 0.9519, 0.006301, 0.6398, 0.006301, 0.2623, 0.9986, 0.2623, 0.9986, 0.6398, 0.006301, 0.6398, 0.006301, 0.2623, 0.9986, 0.2623, 0.9986, 0.6398, 0.0, 0.0, 1.0, 0.0, 1.0, 0.9862, 0.0, 0.9862, 0.0, 0.0, 1.0, 0.0, 1.001, 0.628, -0.0007589, 0.628, 0.0, 0.0, 1.0, 0.0, 1.0, 0.9862, 0.0, 0.9862, 0.0, 0.0, 1.0, 0.0, 1.0, 0.9862, 0.0, 0.9862, 0.0, 0.0, 1.0, 0.0, 1.0, 0.9862, 0.0, 0.9862, 0.008103, 0.891, 0.008102, 0.09517, 0.9919, 0.09517, 0.9919, 0.891, 0.008103, 0.891, 0.008102, 0.09517, 0.9919, 0.09517, 0.9919, 0.891, 0.008103, 0.891, 0.008102, 0.09517, 0.9919, 0.09517, 0.9919, 0.891, 0.0, 0.0, 1.0, 0.0, 1.0, 0.9862, 0.0, 0.9862, 0.0, 0.0, 1.0, 0.0, 1.0, 0.9862, 0.0, 0.9862, 0.0, 0.0, 1.0, 0.0, 1.0, 0.9862, 0.0, 0.9862, 0.0, 0.0, 1.0, 0.0, 1.0, 0.9862, 0.0, 0.9862, 0.0, 0.0, 1.0, 0.0, 1.001, 0.628, -0.0007589, 0.628, 0.0, 0.0, 1.0, 0.0, 1.001, 0.628, -0.0007589, 0.628, 0.0, 0.0, 1.0, 0.0, 1.0, 0.9862, 0.0, 0.9862, 0.04162, 0.9519, 0.04162, 0.0343, 0.9584, 0.0343, 0.9584, 0.9519, 0.0, 0.0, 1.0, 0.0, 1.0, 0.9862, 0.0, 0.9862, 0.009791, 0.5697, 0.00979, 0.2887, 0.9951, 0.2887, 0.9951, 0.5697, 0.0, 0.0, 1.0, 0.0, 1.0, 0.9862, 0.0, 0.9862, 0.0, 0.0, 1.0, 0.0, 1.0, 0.9862, 0.0, 0.9862, 0.0, 0.0, 1.0, 0.0, 1.0, 0.9862, 0.0, 0.9862, 0.0, 0.0, 1.0, 0.0, 1.0, 0.9862, 0.0, 0.9862, 0.0, 0.0, 1.0, 0.0, 1.0, 0.9862, 0.0, 0.9862, 0.0, 0.0, 1.0, 0.0, 1.0, 0.9862, 0.0, 0.9862, 0.007356, 0.6034, 0.007356, 0.3978, 0.9926, 0.3978, 0.9926, 0.6034, 0.007356, 0.6034, 0.007356, 0.3978, 0.9926, 0.3978, 0.9926, 0.6034, 0.04162, 0.9519, 0.04162, 0.0343, 0.9584, 0.0343, 0.9584, 0.9519, 0.04162, 0.9519, 0.04162, 0.0343, 0.9584, 0.0343, 0.9584, 0.9519])
me_cube_001.use_remesh_preserve_volume = False
me_cube_001.use_remesh_preserve_attributes = False
me_cube_001.use_mirror_vertex_groups = False
me_cube_001.update()

# ---- objects
ob_camera = bpy.data.objects.new('Camera', cam_camera)
ob_impalcatura = bpy.data.objects.new('impalcatura', me_cube_001)

# ---- transforms, parenting, visibility, modifiers, constraints
ob_camera.location = (7.481, -6.508, 5.344)
ob_camera.rotation_euler = (1.109, 0.0, 0.8149)
ob_camera.lock_rotations_4d = False
ob_camera.empty_display_type = 'ARROWS'
ob_camera.color = (0.0, 0.0, 0.0, 0.0)
ob_camera.display_type = 'WIRE'
ob_camera.lineart.crease_threshold = 0.0
ob_impalcatura.location = (0.0, 0.0, 0.0)
ob_impalcatura.scale = (6.861, 0.0493, 0.2012)
ob_impalcatura.lineart.crease_threshold = 0.0

# ---- collection membership
col_collection_1.objects.link(ob_camera)
col_collection_1.objects.link(ob_impalcatura)

# ---- scene / render settings (as saved in the file)
scene.camera = ob_camera
scene.frame_start = 1; scene.frame_end = 250; scene.frame_set(1)
scene.render.engine = 'BLENDER_EEVEE_NEXT'
scene.render.resolution_percentage = 50
scene.render.dither_intensity = 0.0
scene.cycles.use_denoising = False
scene.cycles.samples = 128
scene.cycles.sampling_pattern = 'TABULATED_SOBOL'
scene.cycles.light_sampling_threshold = 0.0
scene.cycles.use_adaptive_sampling = False
scene.cycles.use_light_tree = False
scene.cycles.blur_glossy = 0.0
scene.cycles.sample_clamp_indirect = 0.0
scene.view_settings.view_transform = 'Standard'
bpy.context.view_layer.update()

# ---- added for rendering (the .blend has no usable light): sun
light_auto_sun = bpy.data.lights.new('AutoSun', 'SUN')
light_auto_sun.energy = 3.0
light_auto_sun.angle = 0.0523599
ob_auto_sun = bpy.data.objects.new('AutoSun', light_auto_sun)
scene.collection.objects.link(ob_auto_sun)
ob_auto_sun.rotation_euler = (0.872665, 0.174533, 0.523599)
bpy.context.view_layer.update()
